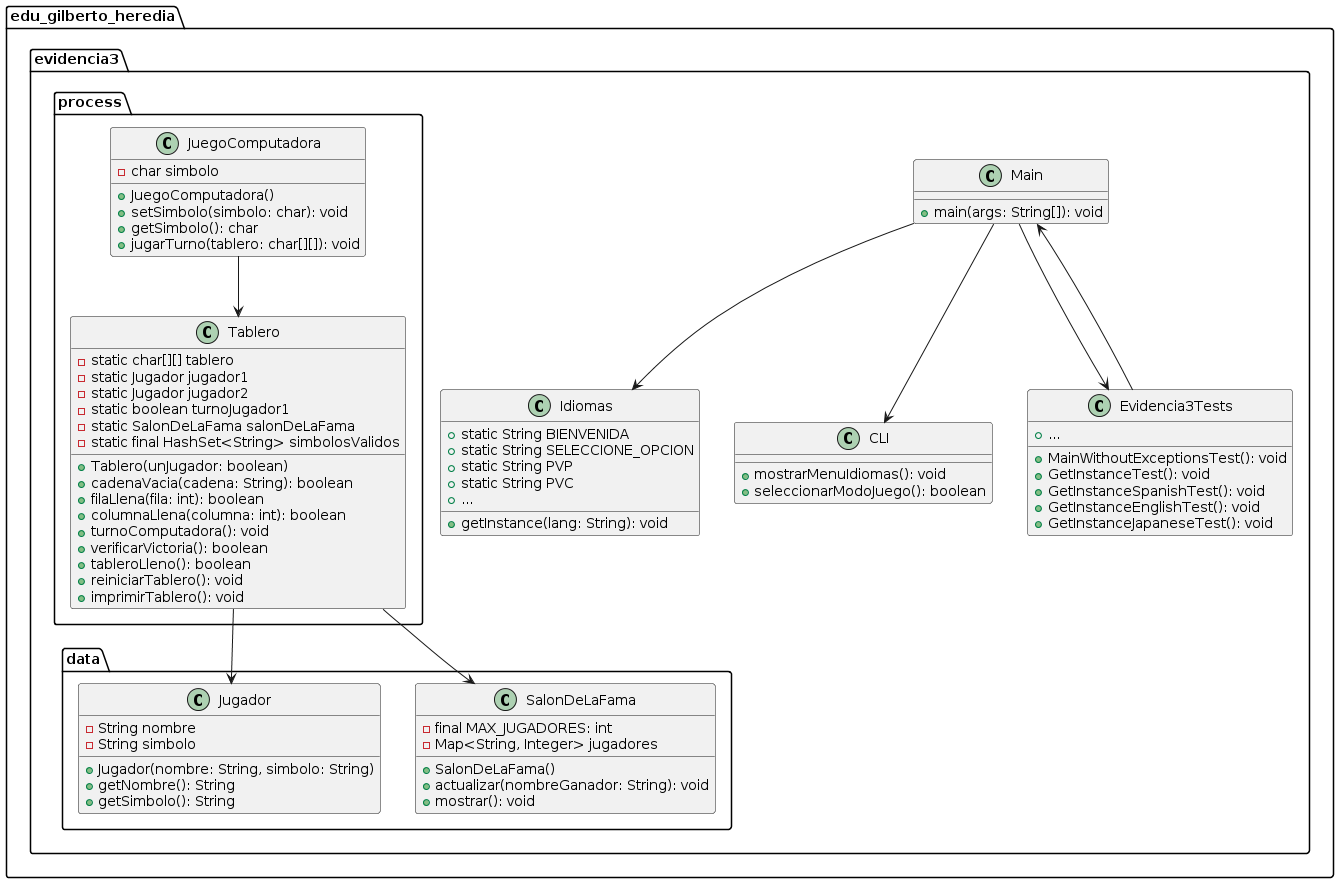

The diagram above was rendered by PlantUML. Its source (embedded in the PNG):
@startuml
package "edu_gilberto_heredia.evidencia3" {
    class Main {
        + main(args: String[]): void
    }

    class Idiomas {
        + static String BIENVENIDA
        + static String SELECCIONE_OPCION
        + static String PVP
        + static String PVC
        + ...
        + getInstance(lang: String): void
    }

    class CLI {
        + mostrarMenuIdiomas(): void
        + seleccionarModoJuego(): boolean
    }

    class Evidencia3Tests {
        + MainWithoutExceptionsTest(): void
        + GetInstanceTest(): void
        + GetInstanceSpanishTest(): void
        + GetInstanceEnglishTest(): void
        + GetInstanceJapaneseTest(): void
        + ...
    }
}

package "edu_gilberto_heredia.evidencia3.process" {
    class JuegoComputadora {
        - char simbolo
        + JuegoComputadora()
        + setSimbolo(simbolo: char): void
        + getSimbolo(): char
        + jugarTurno(tablero: char[][]): void
    }

    class Tablero {
        - static char[][] tablero
        - static Jugador jugador1
        - static Jugador jugador2
        - static boolean turnoJugador1
        - static SalonDeLaFama salonDeLaFama
        - static final HashSet<String> simbolosValidos
        + Tablero(unJugador: boolean)
        + cadenaVacia(cadena: String): boolean
        + filaLlena(fila: int): boolean
        + columnaLlena(columna: int): boolean
        + turnoComputadora(): void
        + verificarVictoria(): boolean
        + tableroLleno(): boolean
        + reiniciarTablero(): void
        + imprimirTablero(): void
    }
}

package "edu_gilberto_heredia.evidencia3.data" {
    class Jugador {
        - String nombre
        - String simbolo
        + Jugador(nombre: String, simbolo: String)
        + getNombre(): String
        + getSimbolo(): String
    }

    class SalonDeLaFama {
        - final MAX_JUGADORES: int
        - Map<String, Integer> jugadores
        + SalonDeLaFama()
        + actualizar(nombreGanador: String): void
        + mostrar(): void
    }
}

Main --> Idiomas
Main --> CLI
Main --> Evidencia3Tests

Evidencia3Tests --> Main

JuegoComputadora --> Tablero
Tablero --> Jugador
Tablero --> SalonDeLaFama
@enduml